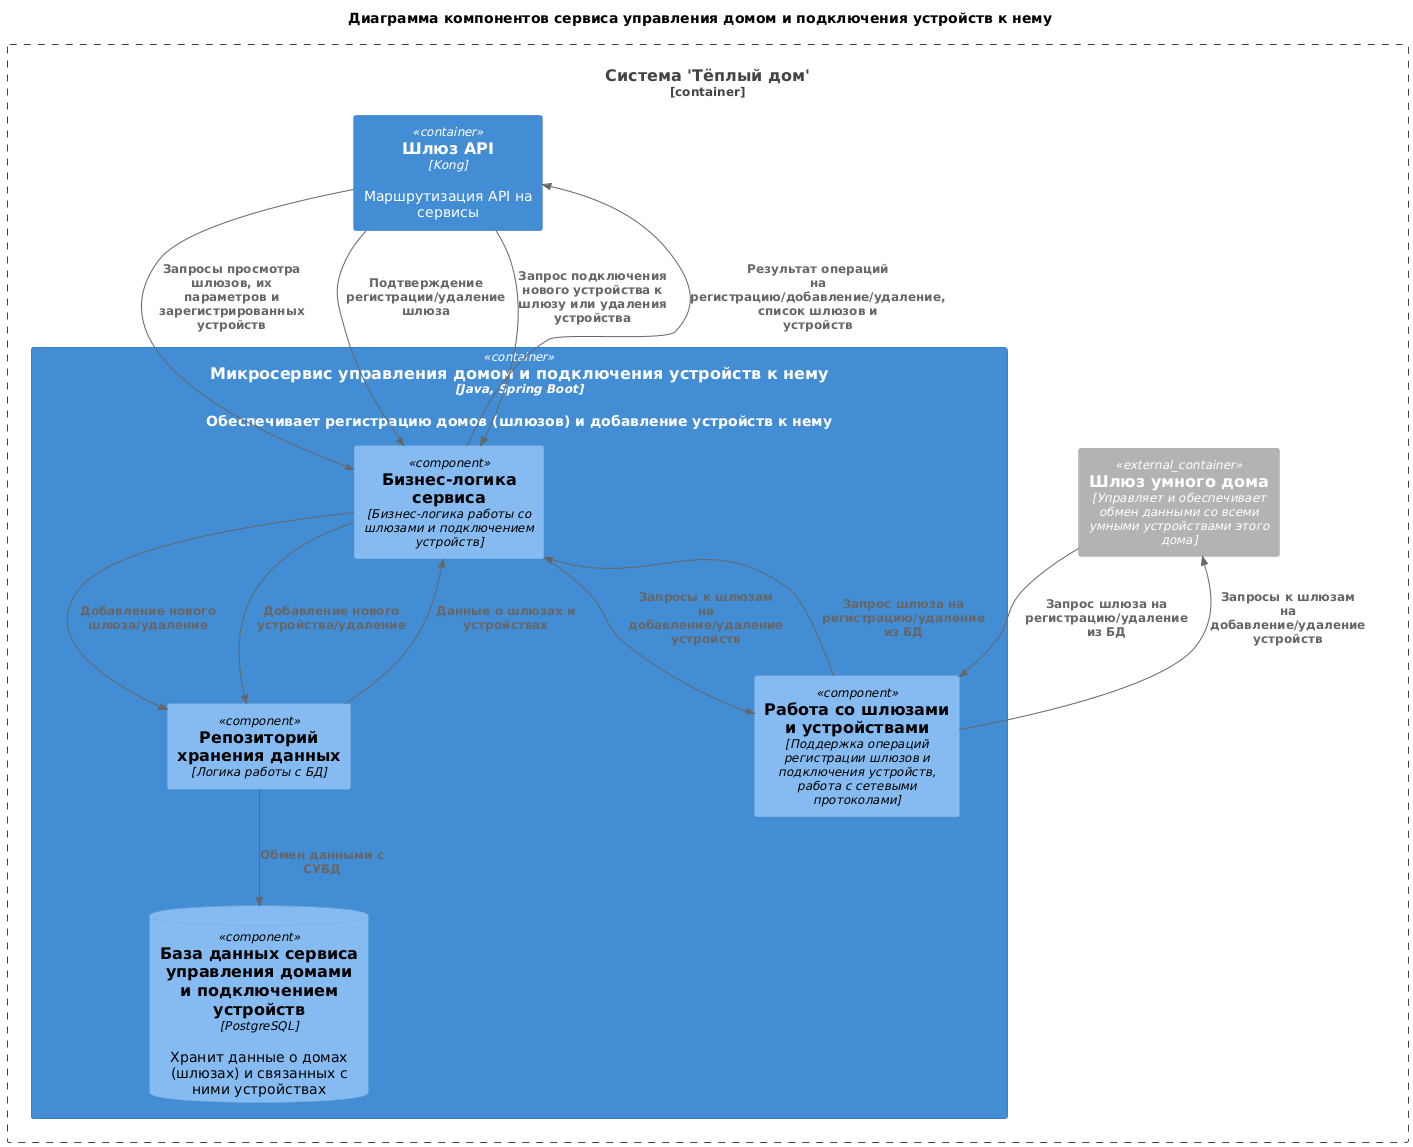

The diagram above was rendered by PlantUML. Its source (embedded in the PNG):
@startuml
title Диаграмма компонентов сервиса управления домом и подключения устройств к нему

top to bottom direction

!includeurl https://raw.githubusercontent.com/RicardoNiepel/C4-PlantUML/master/C4_Component.puml

Container_Boundary(WarmhouseSystem, "Система 'Тёплый дом'") {
  Container(HomeAndDevicesService, "Микросервис управления домом и подключения устройств к нему", "Java, Spring Boot", "Обеспечивает регистрацию домов (шлюзов) и добавление устройств к нему")
  Container(APIGateway, "Шлюз API", "Kong", "Маршрутизация API на сервисы")
  Container_Ext(SmartHomeGate, "Шлюз умного дома", "Управляет и обеспечивает обмен данными со всеми умными устройствами этого дома")
}

Container(HomeAndDevicesService, "Микросервис управления домом и подключения устройств к нему", "Java, Spring Boot", "Обеспечивает регистрацию домов (шлюзов) и добавление устройств к нему") {
  Component(ServiceLayer, "Бизнес-логика сервиса", "Бизнес-логика работы со шлюзами и подключением устройств")
  Component(RepositoryLayer, "Репозиторий хранения данных", "Логика работы с БД")
  Component(DeviceInteropLayer, "Работа со шлюзами и устройствами", "Поддержка операций регистрации шлюзов и подключения устройств, работа с сетевыми протоколами")
  ComponentDb(HomeAndDevicesDB, "База данных сервиса управления домами и подключением устройств", "PostgreSQL", "Хранит данные о домах (шлюзах) и связанных с ними устройствах")
}

Rel(APIGateway, ServiceLayer, "Запросы просмотра шлюзов, их параметров и зарегистрированных устройств")
Rel(APIGateway, ServiceLayer, "Подтверждение регистрации/удаление шлюза")
Rel(APIGateway, ServiceLayer, "Запрос подключения нового устройства к шлюзу или удаления устройства")

Rel(ServiceLayer, APIGateway, "Результат операций на регистрацию/добавление/удаление, список шлюзов и устройств")

Rel(ServiceLayer, RepositoryLayer, "Добавление нового шлюза/удаление")
Rel(ServiceLayer, RepositoryLayer, "Добавление нового устройства/удаление")

Rel(RepositoryLayer, ServiceLayer, "Данные о шлюзах и устройствах")
Rel(RepositoryLayer, HomeAndDevicesDB, "Обмен данными с СУБД")

Rel(ServiceLayer, DeviceInteropLayer, "Запросы к шлюзам на добавление/удаление устройств")
Rel(DeviceInteropLayer, ServiceLayer, "Запрос шлюза на регистрацию/удаление из БД")

Rel(DeviceInteropLayer, SmartHomeGate, "Запросы к шлюзам на добавление/удаление устройств")
Rel(SmartHomeGate, DeviceInteropLayer, "Запрос шлюза на регистрацию/удаление из БД")
@enduml